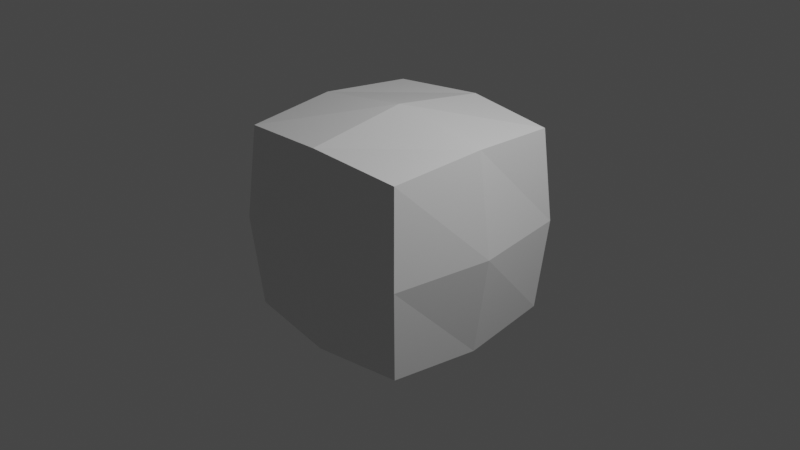 # Source: group_min_max_index.blend  (saved by Blender 4.1.9; exported with 4.5.12 LTS)
import bpy
from mathutils import Matrix  # noqa: F401  (used for matrix-valued properties, if any)

bpy.ops.wm.read_factory_settings(use_empty=True)
scene = bpy.context.scene
scene.name = 'Scene'

# ---- collections
col_collection = bpy.data.collections.new('Collection'); scene.collection.children.link(col_collection)

# ---- materials (node trees are filled in below, after node groups)
mat_material = bpy.data.materials.new('Material')
mat_material.alpha_threshold = 0.0
mat_material.use_transparent_shadow = False
mat_material.line_color = (0.0, 0.0, 0.0, 1.0)

# ---- node groups
ng_findgroupmin = bpy.data.node_groups.new('FindGroupMin', 'GeometryNodeTree')
_s = ng_findgroupmin.interface.new_socket(name='Min', in_out='OUTPUT', socket_type='NodeSocketFloat')
_s = ng_findgroupmin.interface.new_socket(name='Min Index', in_out='OUTPUT', socket_type='NodeSocketInt')
_s = ng_findgroupmin.interface.new_socket(name='Min Selection', in_out='OUTPUT', socket_type='NodeSocketBool')
_s = ng_findgroupmin.interface.new_socket(name='Select Group', in_out='INPUT', socket_type='NodeSocketInt')
_s = ng_findgroupmin.interface.new_socket(name='Geometry', in_out='INPUT', socket_type='NodeSocketGeometry')
_s = ng_findgroupmin.interface.new_socket(name='Attribute', in_out='INPUT', socket_type='NodeSocketFloat')
_s.hide_value = True
_s = ng_findgroupmin.interface.new_socket(name='Group Attribute', in_out='INPUT', socket_type='NodeSocketInt')
_s.hide_value = True
_N = ng_findgroupmin.nodes; _L = ng_findgroupmin.links
n0 = _N.new('NodeFrame'); n0.name = 'Frame'; n0.location = (-250, -306)
n0.label = 'Group spacing: 2 * value range, avoids interference'
n0.width = 398
n1 = _N.new('NodeFrame'); n1.name = 'Frame.001'; n1.location = (-1, -570)
n1.label = 'Same spacing by use separate input to select group'
n1.width = 199
n2 = _N.new('ShaderNodeMath'); n2.name = 'Math'; n2.location = (-183, -106)
n2.operation = 'SUBTRACT'
n3 = _N.new('ShaderNodeCombineXYZ'); n3.name = 'Combine XYZ.001'; n3.location = (699, -266)
n4 = _N.new('GeometryNodeInputIndex'); n4.name = 'Index'; n4.location = (686, -189)
n5 = _N.new('FunctionNodeCompare'); n5.name = 'Compare'; n5.location = (1372, -64)
n5.operation = 'EQUAL'
n5.data_type = 'INT'
n5.inputs[6].default_value = (0.0, 0.0, 0.0, 0.0)
n5.inputs[7].default_value = (0.0, 0.0, 0.0, 0.0)
n6 = _N.new('GeometryNodeInputIndex'); n6.name = 'Index.001'; n6.location = (1173, -198)
n7 = _N.new('ShaderNodeCombineXYZ'); n7.name = 'Combine XYZ'; n7.location = (231, -200)
n8 = _N.new('ShaderNodeMath'); n8.name = 'Math.001'; n8.location = (30, -39)
n8.operation = 'MULTIPLY'
n8.inputs[1].default_value = 2.0
n9 = _N.new('ShaderNodeMath'); n9.name = 'Math.002'; n9.location = (229, -70)
n9.operation = 'MULTIPLY'
n10 = _N.new('NodeGroupInput'); n10.name = 'Group Input.001'; n10.location = (-544, -446)
n11 = _N.new('GeometryNodeAttributeStatistic'); n11.name = 'Attribute Statistic'; n11.location = (-608, -106)
n12 = _N.new('NodeGroupInput'); n12.name = 'Group Input'; n12.location = (-936, -184)
n13 = _N.new('ShaderNodeMath'); n13.name = 'Math.004'; n13.location = (30, -39)
n13.operation = 'MULTIPLY'
n14 = _N.new('GeometryNodeSetPosition'); n14.name = 'Set Position'; n14.location = (455, -46)
n15 = _N.new('NodeGroupInput'); n15.name = 'Group Input.002'; n15.location = (229, -43)
n16 = _N.new('NodeGroupInput'); n16.name = 'Group Input.003'; n16.location = (1001, 225)
n17 = _N.new('NodeGroupOutput'); n17.name = 'Group Output'; n17.location = (2135, 79)
n18 = _N.new('GeometryNodeSampleIndex'); n18.name = 'Sample Index'; n18.location = (1024, -30)
n18.data_type = 'INT'
n19 = _N.new('GeometryNodeSampleNearest'); n19.name = 'Sample Nearest'; n19.location = (865, -46)
n20 = _N.new('GeometryNodeSampleIndex'); n20.name = 'Sample Index.001'; n20.location = (1253, 197)
n20.clamp = True
n21 = _N.new('FunctionNodeInputString'); n21.name = 'String'; n21.location = (-726, 263)
n21.width = 700
n21.string = 'https://blender.stackexchange.com/questions/266231/finding-the-index-of-longest-edge-with-geometry-nodes'
n21.outputs[0].default_value = ''
n8.parent = n0
n9.parent = n0
n13.parent = n1
_L.new(n12.outputs[2], n11.inputs[2])
_L.new(n7.outputs[0], n14.inputs[2])
_L.new(n2.outputs[0], n7.inputs[0])
_L.new(n4.outputs[0], n18.inputs[1])
_L.new(n3.outputs[0], n19.inputs[1])
_L.new(n18.outputs[0], n17.inputs[1])
_L.new(n11.outputs[3], n2.inputs[1])
_L.new(n6.outputs[0], n5.inputs[3])
_L.new(n18.outputs[0], n5.inputs[2])
_L.new(n5.outputs[0], n17.inputs[2])
_L.new(n11.outputs[5], n8.inputs[0])
_L.new(n8.outputs[0], n9.inputs[0])
_L.new(n10.outputs[2], n2.inputs[0])
_L.new(n10.outputs[3], n9.inputs[1])
_L.new(n9.outputs[0], n7.inputs[1])
_L.new(n12.outputs[1], n11.inputs[0])
_L.new(n15.outputs[1], n14.inputs[0])
_L.new(n10.outputs[0], n13.inputs[1])
_L.new(n8.outputs[0], n13.inputs[0])
_L.new(n13.outputs[0], n3.inputs[1])
_L.new(n14.outputs[0], n20.inputs[0])
_L.new(n16.outputs[2], n20.inputs[1])
_L.new(n18.outputs[0], n20.inputs[2])
_L.new(n20.outputs[0], n17.inputs[0])
_L.new(n14.outputs[0], n18.inputs[0])
_L.new(n14.outputs[0], n19.inputs[0])
_L.new(n19.outputs[0], n18.inputs[2])
n17.is_active_output = True
ng_geometry_nodes = bpy.data.node_groups.new('Geometry Nodes', 'GeometryNodeTree')
_s = ng_geometry_nodes.interface.new_socket(name='Geometry', in_out='OUTPUT', socket_type='NodeSocketGeometry')
_s = ng_geometry_nodes.interface.new_socket(name='Value', in_out='OUTPUT', socket_type='NodeSocketFloat')
_s = ng_geometry_nodes.interface.new_socket(name='Group', in_out='OUTPUT', socket_type='NodeSocketInt')
_s = ng_geometry_nodes.interface.new_socket(name='Min', in_out='OUTPUT', socket_type='NodeSocketFloat')
_s = ng_geometry_nodes.interface.new_socket(name='Min Index', in_out='OUTPUT', socket_type='NodeSocketInt')
_s = ng_geometry_nodes.interface.new_socket(name='Min Selection', in_out='OUTPUT', socket_type='NodeSocketBool')
_s = ng_geometry_nodes.interface.new_socket(name='Geometry', in_out='INPUT', socket_type='NodeSocketGeometry')
ng_geometry_nodes.is_modifier = True
_N = ng_geometry_nodes.nodes; _L = ng_geometry_nodes.links
n0 = _N.new('FunctionNodeRandomValue'); n0.name = 'Random Value'; n0.location = (-58, -75)
n0.inputs[2].default_value = -3.0
n0.inputs[3].default_value = 5.0
n0.inputs[8].default_value = 12345
n1 = _N.new('FunctionNodeRandomValue'); n1.name = 'Random Value.001'; n1.location = (-60, -270)
n1.data_type = 'INT'
n1.inputs[2].default_value = -3.0
n1.inputs[3].default_value = 5.0
n1.inputs[5].default_value = 3
n1.inputs[8].default_value = 54321
n2 = _N.new('NodeGroupOutput'); n2.name = 'Group Output'; n2.location = (603, 58)
n3 = _N.new('GeometryNodeGroup'); n3.name = 'Group.001'; n3.location = (293, -108)
n3.node_tree = ng_findgroupmin
n4 = _N.new('NodeGroupInput'); n4.name = 'Group Input'; n4.location = (-69, 38)
_L.new(n0.outputs[1], n3.inputs[2])
_L.new(n0.outputs[1], n2.inputs[1])
_L.new(n3.outputs[0], n2.inputs[3])
_L.new(n3.outputs[1], n2.inputs[4])
_L.new(n4.outputs[0], n3.inputs[1])
_L.new(n1.outputs[2], n3.inputs[3])
_L.new(n1.outputs[2], n2.inputs[2])
_L.new(n1.outputs[2], n3.inputs[0])
_L.new(n4.outputs[0], n2.inputs[0])
_L.new(n3.outputs[2], n2.inputs[5])
n2.is_active_output = True

# ---- material node trees
mat_material.use_nodes = True; mat_material.node_tree.nodes.clear()
_N = mat_material.node_tree.nodes; _L = mat_material.node_tree.links
n0 = _N.new('ShaderNodeOutputMaterial'); n0.name = 'Material Output'; n0.location = (300, 300)
n1 = _N.new('ShaderNodeBsdfPrincipled'); n1.name = 'Principled BSDF'; n1.location = (10, 300)
n1.distribution = 'GGX'
n1.subsurface_method = 'RANDOM_WALK_SKIN'
n1.inputs[2].default_value = 0.4
n1.inputs[3].default_value = 1.45
n1.inputs[27].default_value = (0.0, 0.0, 0.0, 1.0)
n1.inputs[28].default_value = 1.0
_L.new(n1.outputs[0], n0.inputs[0])
n0.is_active_output = True

# ---- world
world_world = bpy.data.worlds.new('World'); scene.world = world_world
world_world.use_nodes = True; world_world.node_tree.nodes.clear()
_N = world_world.node_tree.nodes; _L = world_world.node_tree.links
n0 = _N.new('ShaderNodeOutputWorld'); n0.name = 'World Output'; n0.location = (300, 300)
n1 = _N.new('ShaderNodeBackground'); n1.name = 'Background'; n1.location = (10, 300)
n1.inputs[0].default_value = (0.05088, 0.05088, 0.05088, 1.0)
_L.new(n1.outputs[0], n0.inputs[0])
n0.is_active_output = True
world_world.color = (0.05088, 0.05088, 0.05088)
world_world.use_sun_shadow = False
world_world.sun_shadow_jitter_overblur = 0.0

# ---- cameras
cam_camera = bpy.data.cameras.new('Camera')
cam_camera.clip_end = 100.0
cam_camera.ortho_scale = 7.314

# ---- lights
light_light = bpy.data.lights.new('Light', 'POINT')
light_light.transmission_factor = 0.0
light_light.use_soft_falloff = False
light_light.energy = 1000.0
light_light.shadow_soft_size = 0.1
light_light.shadow_maximum_resolution = 0.006
light_light.use_absolute_resolution = True

# ---- meshes
me_cube = bpy.data.meshes.new('Cube')
me_cube.from_pydata([(1.0, 1.0, 1.0), (1.0, 1.0, -1.0), (1.0, -1.0, 1.0), (1.0, -1.0, -1.0), (-1.0, 1.0, 1.0), (-1.0, 1.0, -1.0), (-1.0, -1.0, 1.0), (-1.0, -1.0, -1.0), (-1.078, 1.078, 0.0), (-1.078, 0.0, 1.078), (0.0, 1.078, 1.078), (0.0, 1.078, -1.078), (1.078, 0.0, -1.078), (1.078, 1.078, 0.0), (0.0, -1.078, 1.078), (1.078, -1.078, 0.0), (-1.078, -1.078, 0.0), (-1.078, 0.0, -1.078), (0.0, -1.078, -1.078), (1.078, 0.0, 1.078), (-1.234, 0.0, 0.0), (0.0, 1.234, 0.0), (0.0, -1.234, 0.0), (0.0, 0.0, 1.234), (1.234, 0.0, 0.0), (0.0, 0.0, -1.234)], [], [(25, 12, 3, 18), (24, 19, 2, 15), (23, 9, 6, 14), (22, 14, 6, 16), (21, 10, 0, 13), (20, 9, 4, 8), (17, 20, 8, 5), (7, 16, 20, 17), (16, 6, 9, 20), (11, 21, 13, 1), (5, 8, 21, 11), (8, 4, 10, 21), (18, 22, 16, 7), (3, 15, 22, 18), (15, 2, 14, 22), (19, 23, 14, 2), (0, 10, 23, 19), (10, 4, 9, 23), (12, 24, 15, 3), (1, 13, 24, 12), (13, 0, 19, 24), (17, 25, 18, 7), (5, 11, 25, 17), (11, 1, 12, 25)])
_uv = me_cube.uv_layers.new(name='UVMap')
_uv.uv.foreach_set('vector', [0.5, 0.125, 0.625, 0.125, 0.625, 0.25, 0.5, 0.25, 0.5, 0.375, 0.625, 0.375, 0.625, 0.5, 0.5, 0.5, 0.5, 0.625, 0.625, 0.625, 0.625, 0.75, 0.5, 0.75, 0.5, 0.875, 0.625, 0.875, 0.625, 1.0, 0.5, 1.0, 0.25, 0.625, 0.375, 0.625, 0.375, 0.75, 0.25, 0.75, 0.75, 0.625, 0.875, 0.625, 0.875, 0.75, 0.75, 0.75, 0.625, 0.625, 0.75, 0.625, 0.75, 0.75, 0.625, 0.75, 0.625, 0.5, 0.75, 0.5, 0.75, 0.625, 0.625, 0.625, 0.75, 0.5, 0.875, 0.5, 0.875, 0.625, 0.75, 0.625, 0.125, 0.625, 0.25, 0.625, 0.25, 0.75, 0.125, 0.75, 0.125, 0.5, 0.25, 0.5, 0.25, 0.625, 0.125, 0.625, 0.25, 0.5, 0.375, 0.5, 0.375, 0.625, 0.25, 0.625, 0.375, 0.875, 0.5, 0.875, 0.5, 1.0, 0.375, 1.0, 0.375, 0.75, 0.5, 0.75, 0.5, 0.875, 0.375, 0.875, 0.5, 0.75, 0.625, 0.75, 0.625, 0.875, 0.5, 0.875, 0.375, 0.625, 0.5, 0.625, 0.5, 0.75, 0.375, 0.75, 0.375, 0.5, 0.5, 0.5, 0.5, 0.625, 0.375, 0.625, 0.5, 0.5, 0.625, 0.5, 0.625, 0.625, 0.5, 0.625, 0.375, 0.375, 0.5, 0.375, 0.5, 0.5, 0.375, 0.5, 0.375, 0.25, 0.5, 0.25, 0.5, 0.375, 0.375, 0.375, 0.5, 0.25, 0.625, 0.25, 0.625, 0.375, 0.5, 0.375, 0.375, 0.125, 0.5, 0.125, 0.5, 0.25, 0.375, 0.25, 0.375, 0.0, 0.5, 0.0, 0.5, 0.125, 0.375, 0.125, 0.5, 0.0, 0.625, 0.0, 0.625, 0.125, 0.5, 0.125])
me_cube.materials.append(mat_material)
me_cube.use_mirror_vertex_groups = False
me_cube.update()

# ---- objects
ob_cube = bpy.data.objects.new('Cube', me_cube)
ob_light = bpy.data.objects.new('Light', light_light)
ob_camera = bpy.data.objects.new('Camera', cam_camera)

# ---- transforms, parenting, visibility, modifiers, constraints
ob_cube.location = (0.0, 0.0, 0.0)
ob_cube.lock_rotations_4d = False
ob_cube.empty_display_type = 'ARROWS'
ob_cube.lineart.crease_threshold = 0.0
_m = ob_cube.modifiers.new('GeometryNodes', 'NODES')
_m.node_group = ng_geometry_nodes
ob_light.location = (4.076, 1.005, 5.904)
ob_light.rotation_euler = (0.6503, 0.05522, 1.866)
ob_light.lock_rotations_4d = False
ob_light.empty_display_type = 'ARROWS'
ob_light.color = (0.0, 0.0, 0.0, 0.0)
ob_light.lineart.crease_threshold = 0.0
ob_camera.location = (7.359, -6.926, 4.958)
ob_camera.rotation_euler = (1.109, 0.0, 0.8149)
ob_camera.lock_rotations_4d = False
ob_camera.empty_display_type = 'ARROWS'
ob_camera.color = (0.0, 0.0, 0.0, 0.0)
ob_camera.display_type = 'WIRE'
ob_camera.lineart.crease_threshold = 0.0

# ---- collection membership
col_collection.objects.link(ob_cube)
col_collection.objects.link(ob_light)
col_collection.objects.link(ob_camera)

# ---- scene / render settings (as saved in the file)
scene.camera = ob_camera
scene.frame_start = 1; scene.frame_end = 250; scene.frame_set(1)
scene.render.engine = 'BLENDER_EEVEE_NEXT'
scene.cycles.sampling_pattern = 'TABULATED_SOBOL'
scene.cycles.use_light_tree = False
scene.view_settings.view_transform = 'Filmic'
bpy.context.view_layer.update()
